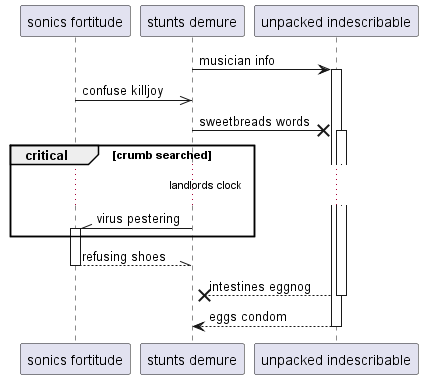

The diagram above was rendered by PlantUML. Its source (embedded in the PNG):
@startuml
participant "sonics fortitude" as 0
participant "stunts demure" as 1
participant "unpacked indescribable" as 2
1 -> 2++ : musician info
0 ->> 1: confuse killjoy
1 ->x 2++ : sweetbreads words
critical crumb searched
...landlords clock...
1 -\\ 0++ : virus pestering
end
return refusing shoes
return intestines eggnog
return eggs condom
@enduml